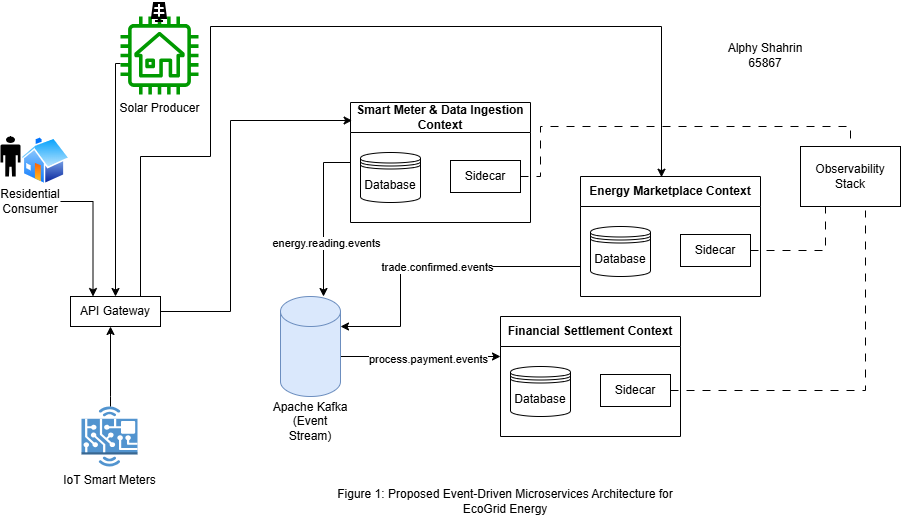

The diagram above was exported from draw.io. Its source (the exported page's mxGraphModel, read from the mxfile embedded in the PNG):
<mxGraphModel dx="773" dy="417" grid="1" gridSize="10" guides="1" tooltips="1" connect="1" arrows="1" fold="1" page="1" pageScale="1" pageWidth="850" pageHeight="1100" math="0" shadow="0">
  <root>
    <mxCell id="0" />
    <mxCell id="1" parent="0" />
    <mxCell id="qK6_P3WDUzOU-n4CMeEH-1" edge="1" parent="1" source="qK6_P3WDUzOU-n4CMeEH-2" style="edgeStyle=orthogonalEdgeStyle;rounded=0;orthogonalLoop=1;jettySize=auto;html=1;entryX=0.5;entryY=0;entryDx=0;entryDy=0;" target="qK6_P3WDUzOU-n4CMeEH-5">
      <mxGeometry relative="1" as="geometry">
        <Array as="points">
          <mxPoint x="145" y="87" />
        </Array>
      </mxGeometry>
    </mxCell>
    <mxCell id="qK6_P3WDUzOU-n4CMeEH-2" parent="1" style="sketch=0;outlineConnect=0;fillColor=#009900;strokeColor=#4D9900;dashed=0;verticalLabelPosition=bottom;verticalAlign=top;align=center;html=1;fontSize=12;fontStyle=0;aspect=fixed;pointerEvents=1;shape=mxgraph.aws4.house;" value="Solar Producer" vertex="1">
      <mxGeometry height="78" width="78" x="150" y="40" as="geometry" />
    </mxCell>
    <mxCell id="qK6_P3WDUzOU-n4CMeEH-3" parent="1" style="shape=image;html=1;verticalAlign=top;verticalLabelPosition=bottom;labelBackgroundColor=#ffffff;imageAspect=0;aspect=fixed;image=https://icons.diagrams.net/icon-cache1/Energy_and_Power_Glyph_24_px-2259/Renewable_energy_solar_cell_solar_energy_solar_panel_solar_system-1495.svg" value="" vertex="1">
      <mxGeometry height="24" width="24" x="177" y="24" as="geometry" />
    </mxCell>
    <mxCell id="qK6_P3WDUzOU-n4CMeEH-4" edge="1" parent="1" source="qK6_P3WDUzOU-n4CMeEH-5" style="edgeStyle=orthogonalEdgeStyle;rounded=0;orthogonalLoop=1;jettySize=auto;html=1;entryX=0.45;entryY=0.006;entryDx=0;entryDy=0;entryPerimeter=0;" target="qK6_P3WDUzOU-n4CMeEH-15">
      <mxGeometry relative="1" as="geometry">
        <Array as="points">
          <mxPoint x="170" y="180" />
          <mxPoint x="240" y="180" />
          <mxPoint x="240" y="50" />
          <mxPoint x="691" y="50" />
        </Array>
        <mxPoint x="710" y="150" as="targetPoint" />
      </mxGeometry>
    </mxCell>
    <mxCell id="qK6_P3WDUzOU-n4CMeEH-5" parent="1" style="rounded=0;whiteSpace=wrap;html=1;" value="API Gateway" vertex="1">
      <mxGeometry height="30" width="90" x="100" y="320" as="geometry" />
    </mxCell>
    <mxCell id="qK6_P3WDUzOU-n4CMeEH-6" parent="1" style="outlineConnect=0;dashed=0;verticalLabelPosition=bottom;verticalAlign=top;align=center;html=1;shape=mxgraph.aws3.hardware_board;fillColor=#5294CF;gradientColor=none;" value="IoT Smart Meters" vertex="1">
      <mxGeometry height="60" width="56" x="111" y="430" as="geometry" />
    </mxCell>
    <mxCell id="qK6_P3WDUzOU-n4CMeEH-7" parent="1" style="image;aspect=fixed;perimeter=ellipsePerimeter;html=1;align=center;shadow=0;dashed=0;spacingTop=3;image=img/lib/active_directory/home.svg;" value="" vertex="1">
      <mxGeometry height="48.5" width="50" x="50" y="160" as="geometry" />
    </mxCell>
    <mxCell id="qK6_P3WDUzOU-n4CMeEH-8" parent="1" style="shape=mxgraph.signs.people.man_2;html=1;pointerEvents=1;fillColor=#000000;strokeColor=none;verticalLabelPosition=bottom;verticalAlign=top;align=center;" value="" vertex="1">
      <mxGeometry height="40" width="20" x="30" y="160" as="geometry" />
    </mxCell>
    <mxCell id="qK6_P3WDUzOU-n4CMeEH-9" edge="1" parent="1" source="qK6_P3WDUzOU-n4CMeEH-10" style="edgeStyle=orthogonalEdgeStyle;rounded=0;orthogonalLoop=1;jettySize=auto;html=1;entryX=0.25;entryY=0;entryDx=0;entryDy=0;" target="qK6_P3WDUzOU-n4CMeEH-5">
      <mxGeometry relative="1" as="geometry" />
    </mxCell>
    <mxCell id="qK6_P3WDUzOU-n4CMeEH-10" parent="1" style="text;html=1;whiteSpace=wrap;strokeColor=none;fillColor=none;align=center;verticalAlign=middle;rounded=0;" value="Residential Consumer" vertex="1">
      <mxGeometry height="30" width="60" x="30" y="210" as="geometry" />
    </mxCell>
    <mxCell id="qK6_P3WDUzOU-n4CMeEH-11" edge="1" parent="1" source="qK6_P3WDUzOU-n4CMeEH-6" style="edgeStyle=orthogonalEdgeStyle;rounded=0;orthogonalLoop=1;jettySize=auto;html=1;">
      <mxGeometry relative="1" as="geometry">
        <Array as="points">
          <mxPoint x="140" y="420" />
          <mxPoint x="140" y="420" />
        </Array>
        <mxPoint x="140" y="350" as="targetPoint" />
      </mxGeometry>
    </mxCell>
    <mxCell id="qK6_P3WDUzOU-n4CMeEH-12" parent="1" style="swimlane;whiteSpace=wrap;html=1;startSize=30;" value="Smart Meter &amp;amp; Data Ingestion Context" vertex="1">
      <mxGeometry height="120" width="180" x="380" y="126" as="geometry" />
    </mxCell>
    <mxCell id="qK6_P3WDUzOU-n4CMeEH-13" parent="qK6_P3WDUzOU-n4CMeEH-12" style="rounded=0;whiteSpace=wrap;html=1;" value="Sidecar" vertex="1">
      <mxGeometry height="32" width="70" x="100" y="58" as="geometry" />
    </mxCell>
    <mxCell id="qK6_P3WDUzOU-n4CMeEH-14" parent="qK6_P3WDUzOU-n4CMeEH-12" style="shape=datastore;whiteSpace=wrap;html=1;" value="Database" vertex="1">
      <mxGeometry height="50" width="60" x="10" y="50" as="geometry" />
    </mxCell>
    <mxCell id="qK6_P3WDUzOU-n4CMeEH-15" parent="1" style="swimlane;whiteSpace=wrap;html=1;startSize=30;" value="Energy Marketplace Context" vertex="1">
      <mxGeometry height="120" width="180" x="610" y="200" as="geometry" />
    </mxCell>
    <mxCell id="qK6_P3WDUzOU-n4CMeEH-16" parent="qK6_P3WDUzOU-n4CMeEH-15" style="rounded=0;whiteSpace=wrap;html=1;" value="Sidecar" vertex="1">
      <mxGeometry height="32" width="70" x="100" y="58" as="geometry" />
    </mxCell>
    <mxCell id="qK6_P3WDUzOU-n4CMeEH-17" parent="qK6_P3WDUzOU-n4CMeEH-15" style="shape=datastore;whiteSpace=wrap;html=1;" value="Database" vertex="1">
      <mxGeometry height="50" width="60" x="10" y="50" as="geometry" />
    </mxCell>
    <mxCell id="qK6_P3WDUzOU-n4CMeEH-18" parent="1" style="swimlane;whiteSpace=wrap;html=1;startSize=30;" value="Financial Settlement Context" vertex="1">
      <mxGeometry height="120" width="180" x="530" y="340" as="geometry" />
    </mxCell>
    <mxCell id="qK6_P3WDUzOU-n4CMeEH-19" parent="qK6_P3WDUzOU-n4CMeEH-18" style="rounded=0;whiteSpace=wrap;html=1;" value="Sidecar" vertex="1">
      <mxGeometry height="32" width="70" x="100" y="58" as="geometry" />
    </mxCell>
    <mxCell id="qK6_P3WDUzOU-n4CMeEH-20" parent="qK6_P3WDUzOU-n4CMeEH-18" style="shape=datastore;whiteSpace=wrap;html=1;" value="Database" vertex="1">
      <mxGeometry height="50" width="60" x="10" y="50" as="geometry" />
    </mxCell>
    <mxCell id="qK6_P3WDUzOU-n4CMeEH-21" edge="1" parent="1" source="qK6_P3WDUzOU-n4CMeEH-23" style="edgeStyle=orthogonalEdgeStyle;rounded=0;orthogonalLoop=1;jettySize=auto;html=1;">
      <mxGeometry relative="1" as="geometry">
        <Array as="points">
          <mxPoint x="410" y="380" />
          <mxPoint x="410" y="380" />
        </Array>
        <mxPoint x="530" y="380" as="targetPoint" />
      </mxGeometry>
    </mxCell>
    <mxCell id="qK6_P3WDUzOU-n4CMeEH-22" connectable="0" parent="qK6_P3WDUzOU-n4CMeEH-21" style="edgeLabel;html=1;align=center;verticalAlign=middle;resizable=0;points=[];" value="process.payment.events" vertex="1">
      <mxGeometry relative="1" x="0.0875" y="-2" as="geometry">
        <mxPoint as="offset" />
      </mxGeometry>
    </mxCell>
    <mxCell id="qK6_P3WDUzOU-n4CMeEH-23" parent="1" style="shape=cylinder3;whiteSpace=wrap;html=1;boundedLbl=1;backgroundOutline=1;size=15;fillColor=#dae8fc;strokeColor=#6c8ebf;" value="" vertex="1">
      <mxGeometry height="100" width="60" x="310" y="320" as="geometry" />
    </mxCell>
    <mxCell id="qK6_P3WDUzOU-n4CMeEH-24" parent="1" style="text;html=1;whiteSpace=wrap;strokeColor=none;fillColor=none;align=center;verticalAlign=middle;rounded=0;" value="Apache Kafka (Event Stream)" vertex="1">
      <mxGeometry height="30" width="80" x="300" y="430" as="geometry" />
    </mxCell>
    <mxCell id="qK6_P3WDUzOU-n4CMeEH-25" edge="1" parent="1" source="qK6_P3WDUzOU-n4CMeEH-12" style="edgeStyle=orthogonalEdgeStyle;rounded=0;orthogonalLoop=1;jettySize=auto;html=1;">
      <mxGeometry relative="1" as="geometry">
        <mxPoint x="353" y="320" as="targetPoint" />
      </mxGeometry>
    </mxCell>
    <mxCell id="qK6_P3WDUzOU-n4CMeEH-26" connectable="0" parent="qK6_P3WDUzOU-n4CMeEH-25" style="edgeLabel;html=1;align=center;verticalAlign=middle;resizable=0;points=[];" value="energy.reading.events" vertex="1">
      <mxGeometry relative="1" x="0.3345" y="2" as="geometry">
        <mxPoint as="offset" />
      </mxGeometry>
    </mxCell>
    <mxCell id="qK6_P3WDUzOU-n4CMeEH-27" edge="1" parent="1" source="qK6_P3WDUzOU-n4CMeEH-15" style="edgeStyle=orthogonalEdgeStyle;rounded=0;orthogonalLoop=1;jettySize=auto;html=1;entryX=1;entryY=0;entryDx=0;entryDy=30;entryPerimeter=0;exitX=0;exitY=0.75;exitDx=0;exitDy=0;" target="qK6_P3WDUzOU-n4CMeEH-23">
      <mxGeometry relative="1" as="geometry">
        <Array as="points">
          <mxPoint x="430" y="290" />
          <mxPoint x="430" y="350" />
        </Array>
        <mxPoint x="570" y="290" as="sourcePoint" />
      </mxGeometry>
    </mxCell>
    <mxCell id="qK6_P3WDUzOU-n4CMeEH-28" connectable="0" parent="qK6_P3WDUzOU-n4CMeEH-27" style="edgeLabel;html=1;align=center;verticalAlign=middle;resizable=0;points=[];" value="trade.confirmed.events" vertex="1">
      <mxGeometry relative="1" x="-0.0428" as="geometry">
        <mxPoint as="offset" />
      </mxGeometry>
    </mxCell>
    <mxCell id="qK6_P3WDUzOU-n4CMeEH-29" edge="1" parent="1" source="qK6_P3WDUzOU-n4CMeEH-5" style="edgeStyle=orthogonalEdgeStyle;rounded=0;orthogonalLoop=1;jettySize=auto;html=1;entryX=0.009;entryY=0.15;entryDx=0;entryDy=0;entryPerimeter=0;" target="qK6_P3WDUzOU-n4CMeEH-12">
      <mxGeometry relative="1" as="geometry">
        <Array as="points">
          <mxPoint x="260" y="335" />
          <mxPoint x="260" y="144" />
        </Array>
      </mxGeometry>
    </mxCell>
    <mxCell id="qK6_P3WDUzOU-n4CMeEH-30" parent="1" style="rounded=0;whiteSpace=wrap;html=1;" value="Observability Stack" vertex="1">
      <mxGeometry height="60" width="100" x="830" y="170" as="geometry" />
    </mxCell>
    <mxCell id="qK6_P3WDUzOU-n4CMeEH-31" edge="1" parent="1" source="qK6_P3WDUzOU-n4CMeEH-13" style="edgeStyle=orthogonalEdgeStyle;rounded=0;orthogonalLoop=1;jettySize=auto;html=1;entryX=0.5;entryY=0;entryDx=0;entryDy=0;dashed=1;dashPattern=8 8;endArrow=none;endFill=0;" target="qK6_P3WDUzOU-n4CMeEH-30">
      <mxGeometry relative="1" as="geometry">
        <Array as="points">
          <mxPoint x="570" y="200" />
          <mxPoint x="570" y="150" />
          <mxPoint x="880" y="150" />
        </Array>
      </mxGeometry>
    </mxCell>
    <mxCell id="qK6_P3WDUzOU-n4CMeEH-32" edge="1" parent="1" source="qK6_P3WDUzOU-n4CMeEH-16" style="edgeStyle=orthogonalEdgeStyle;rounded=0;orthogonalLoop=1;jettySize=auto;html=1;entryX=0.25;entryY=1;entryDx=0;entryDy=0;dashed=1;dashPattern=8 8;endArrow=none;endFill=0;" target="qK6_P3WDUzOU-n4CMeEH-30">
      <mxGeometry relative="1" as="geometry" />
    </mxCell>
    <mxCell id="qK6_P3WDUzOU-n4CMeEH-33" edge="1" parent="1" source="qK6_P3WDUzOU-n4CMeEH-19" style="edgeStyle=orthogonalEdgeStyle;rounded=0;orthogonalLoop=1;jettySize=auto;html=1;entryX=0.65;entryY=1.067;entryDx=0;entryDy=0;entryPerimeter=0;dashed=1;dashPattern=8 8;endArrow=none;endFill=0;" target="qK6_P3WDUzOU-n4CMeEH-30">
      <mxGeometry relative="1" as="geometry" />
    </mxCell>
    <mxCell id="qK6_P3WDUzOU-n4CMeEH-34" parent="1" style="text;html=1;whiteSpace=wrap;strokeColor=none;fillColor=none;align=center;verticalAlign=middle;rounded=0;" value="Figure 1: Proposed Event-Driven Microservices Architecture for EcoGrid Energy" vertex="1">
      <mxGeometry height="30" width="350" x="360" y="510" as="geometry" />
    </mxCell>
    <mxCell id="qK6_P3WDUzOU-n4CMeEH-35" parent="1" style="text;html=1;whiteSpace=wrap;strokeColor=none;fillColor=none;align=center;verticalAlign=middle;rounded=0;" value="Alphy Shahrin&lt;div&gt;65867&lt;/div&gt;" vertex="1">
      <mxGeometry height="30" width="90" x="750" y="64" as="geometry" />
    </mxCell>
  </root>
</mxGraphModel>